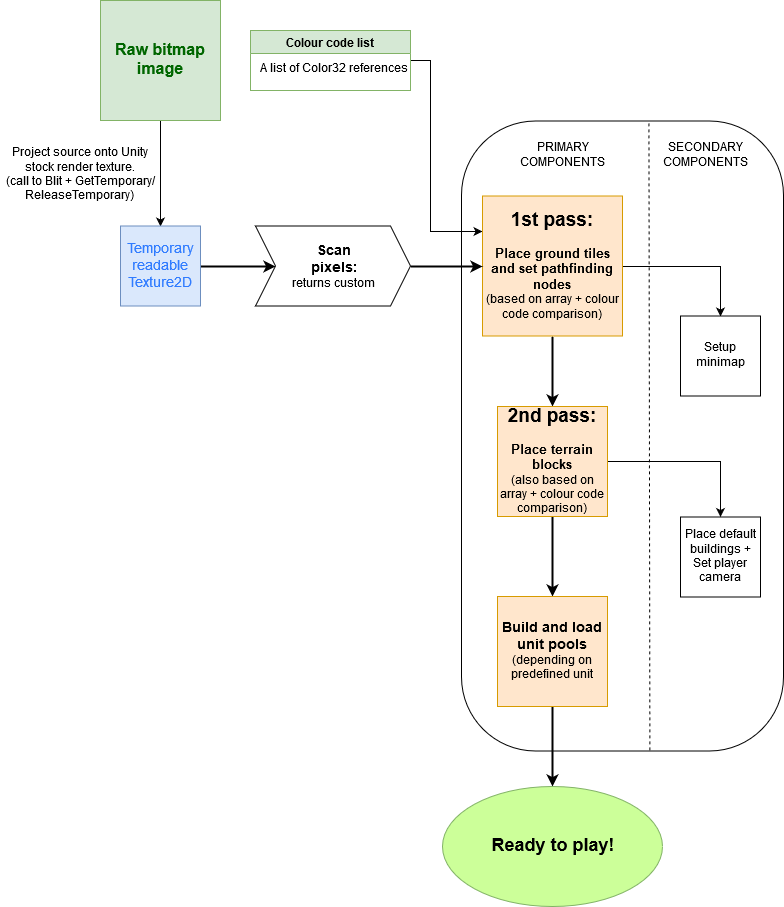

The diagram above was exported from draw.io. Its source (the exported page's mxGraphModel, read from the mxfile embedded in the PNG):
<mxGraphModel dx="1038" dy="568" grid="1" gridSize="10" guides="1" tooltips="1" connect="1" arrows="1" fold="1" page="1" pageScale="1" pageWidth="826" pageHeight="1169" background="#ffffff" math="0" shadow="0">
  <root>
    <mxCell id="0" />
    <mxCell id="1" parent="0" />
    <mxCell id="uJYQHQF-3-dr1WFDheMP-142" value="" style="rounded=1;whiteSpace=wrap;html=1;rotation=90;arcSize=23;" vertex="1" parent="1">
      <mxGeometry x="317" y="284.5" width="630" height="322" as="geometry" />
    </mxCell>
    <mxCell id="uJYQHQF-3-dr1WFDheMP-126" style="edgeStyle=orthogonalEdgeStyle;rounded=0;orthogonalLoop=1;jettySize=auto;html=1;exitX=0.5;exitY=1;exitDx=0;exitDy=0;entryX=0.5;entryY=0;entryDx=0;entryDy=0;" edge="1" parent="1" source="uJYQHQF-3-dr1WFDheMP-114" target="uJYQHQF-3-dr1WFDheMP-115">
      <mxGeometry relative="1" as="geometry" />
    </mxCell>
    <mxCell id="uJYQHQF-3-dr1WFDheMP-114" value="&lt;div style=&quot;font-size: 16px&quot;&gt;&lt;font color=&quot;#006600&quot;&gt;&lt;b&gt;&lt;font style=&quot;font-size: 16px&quot;&gt;Raw bitmap image&lt;/font&gt;&lt;/b&gt;&lt;/font&gt;&lt;/div&gt;" style="whiteSpace=wrap;html=1;aspect=fixed;fillColor=#d5e8d4;strokeColor=#82b366;" vertex="1" parent="1">
      <mxGeometry x="110" y="10" width="120" height="120" as="geometry" />
    </mxCell>
    <mxCell id="uJYQHQF-3-dr1WFDheMP-128" style="edgeStyle=orthogonalEdgeStyle;rounded=0;orthogonalLoop=1;jettySize=auto;html=1;exitX=1;exitY=0.5;exitDx=0;exitDy=0;entryX=0;entryY=0.5;entryDx=0;entryDy=0;strokeWidth=2;" edge="1" parent="1" source="uJYQHQF-3-dr1WFDheMP-115" target="uJYQHQF-3-dr1WFDheMP-125">
      <mxGeometry relative="1" as="geometry" />
    </mxCell>
    <mxCell id="uJYQHQF-3-dr1WFDheMP-115" value="&lt;div style=&quot;font-size: 14px&quot;&gt;&lt;font style=&quot;font-size: 14px&quot; color=&quot;#307CFF&quot;&gt;Temporary readable Texture2D&lt;br&gt;&lt;/font&gt;&lt;/div&gt;" style="html=1;aspect=fixed;whiteSpace=wrap;fillColor=#dae8fc;strokeColor=#6c8ebf;" vertex="1" parent="1">
      <mxGeometry x="130" y="235.5" width="80" height="80" as="geometry" />
    </mxCell>
    <mxCell id="uJYQHQF-3-dr1WFDheMP-138" style="edgeStyle=orthogonalEdgeStyle;rounded=0;orthogonalLoop=1;jettySize=auto;html=1;exitX=1;exitY=0.5;exitDx=0;exitDy=0;entryX=0;entryY=0.25;entryDx=0;entryDy=0;" edge="1" parent="1" source="uJYQHQF-3-dr1WFDheMP-117" target="uJYQHQF-3-dr1WFDheMP-118">
      <mxGeometry relative="1" as="geometry">
        <Array as="points">
          <mxPoint x="440" y="70" />
          <mxPoint x="440" y="241" />
        </Array>
      </mxGeometry>
    </mxCell>
    <mxCell id="uJYQHQF-3-dr1WFDheMP-117" value="Colour code list" style="swimlane;fillColor=#d5e8d4;strokeColor=#82b366;" vertex="1" parent="1">
      <mxGeometry x="260" y="40" width="160" height="60" as="geometry" />
    </mxCell>
    <mxCell id="uJYQHQF-3-dr1WFDheMP-139" value="&lt;div align=&quot;center&quot;&gt;A list of Color32 references&lt;br&gt;&lt;/div&gt;" style="text;html=1;resizable=0;points=[];autosize=1;align=center;verticalAlign=top;spacingTop=-4;" vertex="1" parent="uJYQHQF-3-dr1WFDheMP-117">
      <mxGeometry y="30" width="160" height="20" as="geometry" />
    </mxCell>
    <mxCell id="uJYQHQF-3-dr1WFDheMP-134" style="edgeStyle=orthogonalEdgeStyle;rounded=0;orthogonalLoop=1;jettySize=auto;html=1;exitX=1;exitY=0.5;exitDx=0;exitDy=0;entryX=0.5;entryY=0;entryDx=0;entryDy=0;" edge="1" parent="1" source="uJYQHQF-3-dr1WFDheMP-118" target="uJYQHQF-3-dr1WFDheMP-129">
      <mxGeometry relative="1" as="geometry" />
    </mxCell>
    <mxCell id="uJYQHQF-3-dr1WFDheMP-135" style="edgeStyle=orthogonalEdgeStyle;rounded=0;orthogonalLoop=1;jettySize=auto;html=1;exitX=0.5;exitY=1;exitDx=0;exitDy=0;entryX=0.5;entryY=0;entryDx=0;entryDy=0;strokeWidth=2;" edge="1" parent="1" source="uJYQHQF-3-dr1WFDheMP-118" target="uJYQHQF-3-dr1WFDheMP-122">
      <mxGeometry relative="1" as="geometry" />
    </mxCell>
    <mxCell id="uJYQHQF-3-dr1WFDheMP-118" value="&lt;div&gt;&lt;font size=&quot;1&quot;&gt;&lt;b style=&quot;font-size: 19px&quot;&gt;1st pass:&lt;/b&gt;&lt;/font&gt;&lt;/div&gt;&lt;div&gt;&lt;br&gt;&lt;/div&gt;&lt;div&gt;&lt;font size=&quot;1&quot;&gt;&lt;b style=&quot;font-size: 13px&quot;&gt;Place ground tiles and set pathfinding nodes&lt;br&gt;&lt;/b&gt;&lt;/font&gt;&lt;/div&gt;&lt;div&gt;(based on array + colour code comparison)&lt;br&gt;&lt;/div&gt;" style="whiteSpace=wrap;html=1;aspect=fixed;fillColor=#ffe6cc;strokeColor=#d79b00;" vertex="1" parent="1">
      <mxGeometry x="492" y="205.5" width="140" height="140" as="geometry" />
    </mxCell>
    <mxCell id="uJYQHQF-3-dr1WFDheMP-136" style="edgeStyle=orthogonalEdgeStyle;rounded=0;orthogonalLoop=1;jettySize=auto;html=1;exitX=0.5;exitY=1;exitDx=0;exitDy=0;entryX=0.5;entryY=0;entryDx=0;entryDy=0;strokeWidth=2;" edge="1" parent="1" source="uJYQHQF-3-dr1WFDheMP-122" target="uJYQHQF-3-dr1WFDheMP-123">
      <mxGeometry relative="1" as="geometry" />
    </mxCell>
    <mxCell id="uJYQHQF-3-dr1WFDheMP-137" style="edgeStyle=orthogonalEdgeStyle;rounded=0;orthogonalLoop=1;jettySize=auto;html=1;exitX=1;exitY=0.5;exitDx=0;exitDy=0;" edge="1" parent="1" source="uJYQHQF-3-dr1WFDheMP-122" target="uJYQHQF-3-dr1WFDheMP-130">
      <mxGeometry relative="1" as="geometry" />
    </mxCell>
    <mxCell id="uJYQHQF-3-dr1WFDheMP-122" value="&lt;div&gt;&lt;font size=&quot;1&quot;&gt;&lt;b style=&quot;font-size: 19px&quot;&gt;2nd pass:&lt;/b&gt;&lt;/font&gt;&lt;/div&gt;&lt;div&gt;&lt;br&gt;&lt;/div&gt;&lt;div&gt;&lt;font size=&quot;1&quot;&gt;&lt;b style=&quot;font-size: 13px&quot;&gt;Place terrain blocks&lt;/b&gt;&lt;/font&gt;&lt;/div&gt;&lt;div&gt;(also based on array + colour code comparison)&lt;br&gt;&lt;/div&gt;" style="whiteSpace=wrap;html=1;aspect=fixed;fillColor=#ffe6cc;strokeColor=#d79b00;" vertex="1" parent="1">
      <mxGeometry x="507" y="416" width="110" height="110" as="geometry" />
    </mxCell>
    <mxCell id="uJYQHQF-3-dr1WFDheMP-141" style="edgeStyle=orthogonalEdgeStyle;rounded=0;orthogonalLoop=1;jettySize=auto;html=1;exitX=0.5;exitY=1;exitDx=0;exitDy=0;strokeWidth=2;" edge="1" parent="1" source="uJYQHQF-3-dr1WFDheMP-123" target="uJYQHQF-3-dr1WFDheMP-132">
      <mxGeometry relative="1" as="geometry" />
    </mxCell>
    <mxCell id="uJYQHQF-3-dr1WFDheMP-123" value="&lt;div style=&quot;font-size: 14px&quot;&gt;&lt;b&gt;Build and load unit pools&lt;br&gt;&lt;/b&gt;&lt;/div&gt;&lt;div&gt;(depending on predefined unit cap)&lt;br&gt;&lt;/div&gt;" style="whiteSpace=wrap;html=1;aspect=fixed;fillColor=#ffe6cc;strokeColor=#d79b00;" vertex="1" parent="1">
      <mxGeometry x="507" y="606" width="110" height="110" as="geometry" />
    </mxCell>
    <mxCell id="uJYQHQF-3-dr1WFDheMP-133" style="edgeStyle=orthogonalEdgeStyle;rounded=0;orthogonalLoop=1;jettySize=auto;html=1;exitX=1;exitY=0.5;exitDx=0;exitDy=0;entryX=0;entryY=0.5;entryDx=0;entryDy=0;strokeWidth=2;" edge="1" parent="1" source="uJYQHQF-3-dr1WFDheMP-125" target="uJYQHQF-3-dr1WFDheMP-118">
      <mxGeometry relative="1" as="geometry" />
    </mxCell>
    <mxCell id="uJYQHQF-3-dr1WFDheMP-125" value="&lt;div&gt;&lt;font size=&quot;1&quot;&gt;&lt;b style=&quot;font-size: 14px&quot;&gt;Scan pixels:&lt;/b&gt;&lt;/font&gt;&lt;/div&gt;&lt;div&gt;returns custom &lt;br&gt;&lt;/div&gt;&lt;div&gt;pixel array&lt;br&gt;&lt;/div&gt;" style="shape=step;perimeter=stepPerimeter;whiteSpace=wrap;html=1;fixedSize=1;" vertex="1" parent="1">
      <mxGeometry x="265" y="235.5" width="155" height="80" as="geometry" />
    </mxCell>
    <mxCell id="uJYQHQF-3-dr1WFDheMP-127" value="&lt;div&gt;Project source onto Unity stock render texture.&lt;/div&gt;&lt;div&gt;(call to Blit + GetTemporary/ ReleaseTemporary)&lt;br&gt;&lt;/div&gt;" style="text;html=1;strokeColor=none;fillColor=none;align=center;verticalAlign=middle;whiteSpace=wrap;rounded=0;" vertex="1" parent="1">
      <mxGeometry x="10" y="140" width="160" height="90" as="geometry" />
    </mxCell>
    <mxCell id="uJYQHQF-3-dr1WFDheMP-129" value="Setup minimap" style="whiteSpace=wrap;html=1;aspect=fixed;" vertex="1" parent="1">
      <mxGeometry x="690" y="325.5" width="80" height="80" as="geometry" />
    </mxCell>
    <mxCell id="uJYQHQF-3-dr1WFDheMP-130" value="&lt;div&gt;Place default buildings +&lt;/div&gt;&lt;div&gt;Set player camera&lt;br&gt;&lt;/div&gt;" style="whiteSpace=wrap;html=1;aspect=fixed;" vertex="1" parent="1">
      <mxGeometry x="690" y="526.5" width="80" height="80" as="geometry" />
    </mxCell>
    <mxCell id="uJYQHQF-3-dr1WFDheMP-132" value="&lt;b&gt;&lt;font style=&quot;font-size: 18px&quot;&gt;Ready to play!&lt;/font&gt;&lt;/b&gt;" style="ellipse;whiteSpace=wrap;html=1;fillColor=#CCFF99;strokeColor=#82b366;" vertex="1" parent="1">
      <mxGeometry x="452" y="796" width="220" height="120" as="geometry" />
    </mxCell>
    <mxCell id="uJYQHQF-3-dr1WFDheMP-140" value="" style="endArrow=none;html=1;strokeWidth=1;dashed=1;entryX=-0.001;entryY=0.418;entryDx=0;entryDy=0;entryPerimeter=0;exitX=0.999;exitY=0.415;exitDx=0;exitDy=0;exitPerimeter=0;" edge="1" parent="1" source="uJYQHQF-3-dr1WFDheMP-142" target="uJYQHQF-3-dr1WFDheMP-142">
      <mxGeometry width="50" height="50" relative="1" as="geometry">
        <mxPoint x="659.5" y="680.5" as="sourcePoint" />
        <mxPoint x="660" y="145.5" as="targetPoint" />
      </mxGeometry>
    </mxCell>
    <mxCell id="uJYQHQF-3-dr1WFDheMP-144" value="PRIMARY COMPONENTS" style="text;html=1;strokeColor=none;fillColor=none;align=center;verticalAlign=middle;whiteSpace=wrap;rounded=0;" vertex="1" parent="1">
      <mxGeometry x="520" y="145.5" width="105" height="40" as="geometry" />
    </mxCell>
    <mxCell id="uJYQHQF-3-dr1WFDheMP-146" value="SECONDARY COMPONENTS" style="text;html=1;strokeColor=none;fillColor=none;align=center;verticalAlign=middle;whiteSpace=wrap;rounded=0;" vertex="1" parent="1">
      <mxGeometry x="660" y="145.5" width="110" height="40" as="geometry" />
    </mxCell>
  </root>
</mxGraphModel>